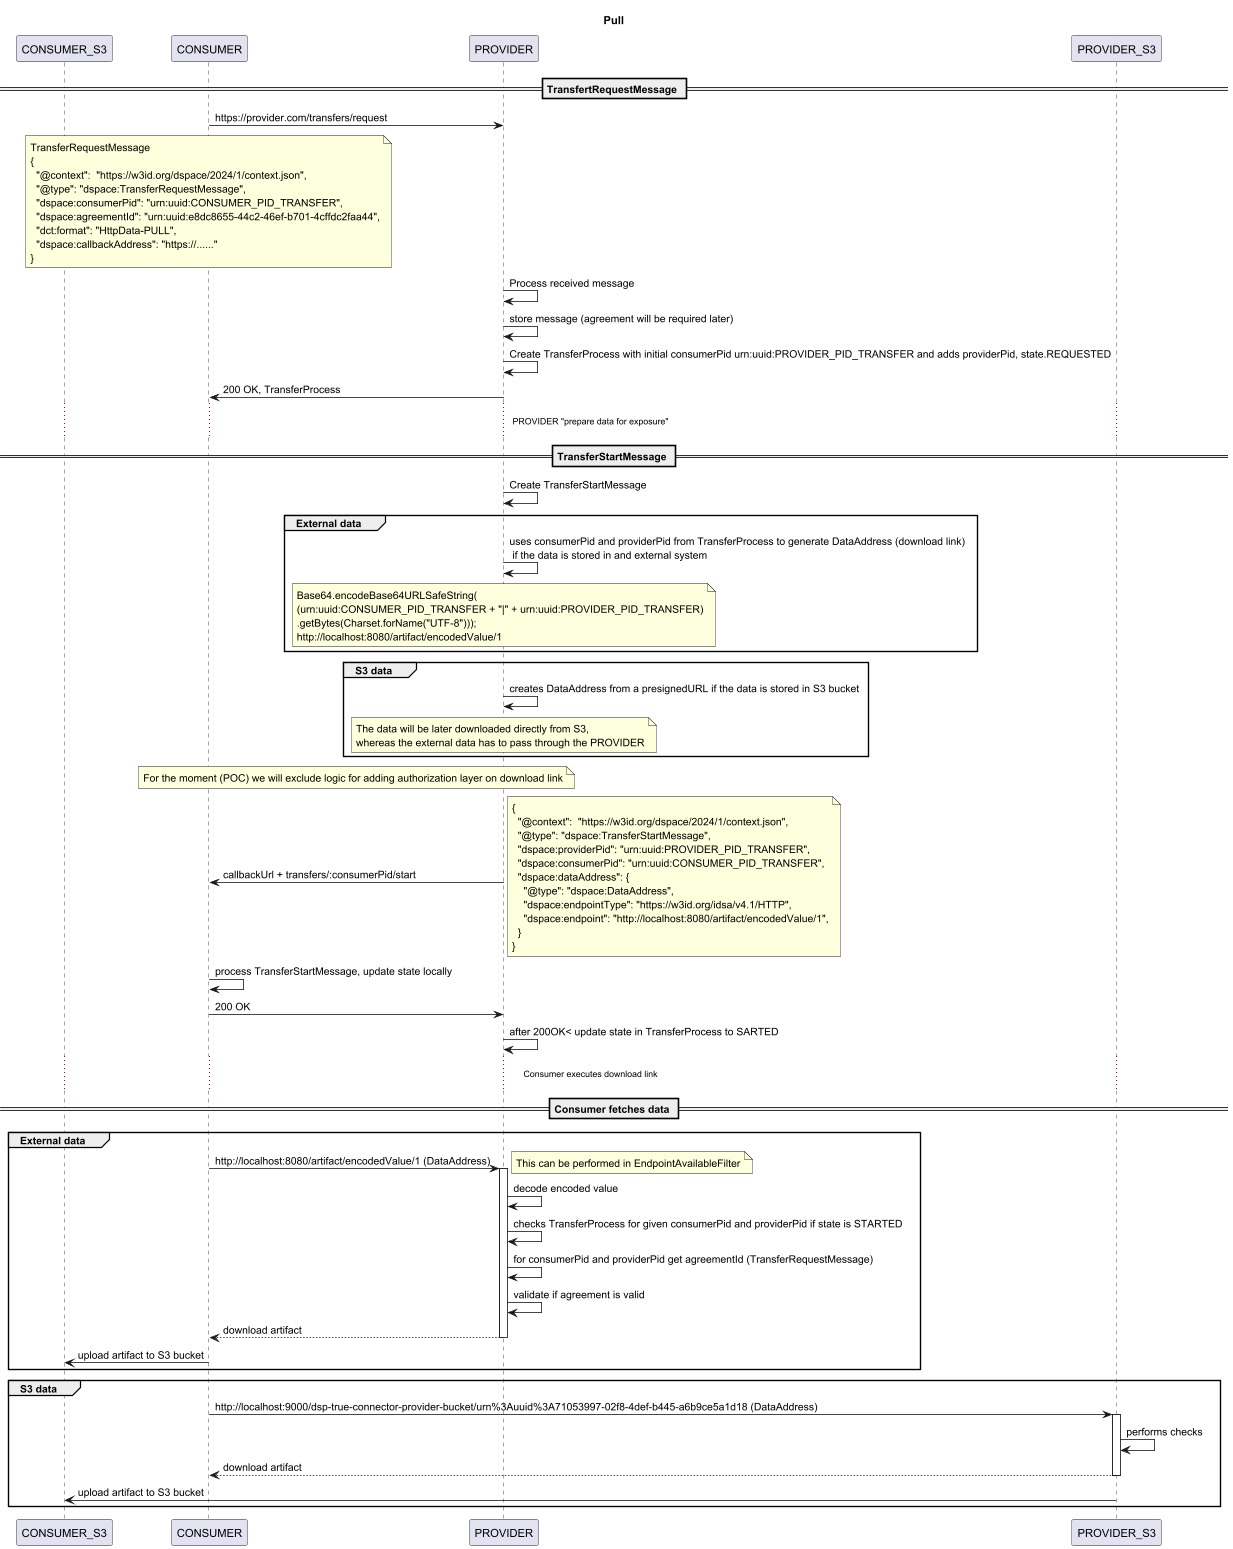

The diagram above was rendered by PlantUML. Its source (embedded in the PNG):
@startuml

TITLE Pull

participant CONSUMER_S3 as cs3
participant CONSUMER as c
participant PROVIDER as p
participant PROVIDER_S3 as ps3

== TransfertRequestMessage ==

c->p : https://provider.com/transfers/request
note over c
TransferRequestMessage
{
  "@context":  "https://w3id.org/dspace/2024/1/context.json",
  "@type": "dspace:TransferRequestMessage",
  "dspace:consumerPid": "urn:uuid:CONSUMER_PID_TRANSFER",
  "dspace:agreementId": "urn:uuid:e8dc8655-44c2-46ef-b701-4cffdc2faa44",
  "dct:format": "HttpData-PULL",
  "dspace:callbackAddress": "https://......"
}
end note

p->p: Process received message
p->p: store message (agreement will be required later)
p->p: Create TransferProcess with initial consumerPid urn:uuid:PROVIDER_PID_TRANSFER and adds providerPid, state.REQUESTED
p->c: 200 OK, TransferProcess

...PROVIDER "prepare data for exposure"...

== TransferStartMessage ==
p->p: Create TransferStartMessage
group External data
p->p: uses consumerPid and providerPid from TransferProcess to generate DataAddress (download link) \n if the data is stored in and external system

note over p
Base64.encodeBase64URLSafeString(
(urn:uuid:CONSUMER_PID_TRANSFER + "|" + urn:uuid:PROVIDER_PID_TRANSFER)
.getBytes(Charset.forName("UTF-8")));
http://localhost:8080/artifact/encodedValue/1
end note
end
group S3 data
p->p: creates DataAddress from a presignedURL if the data is stored in S3 bucket

note over p
The data will be later downloaded directly from S3,
whereas the external data has to pass through the PROVIDER
end note
end

note over c, p
For the moment (POC) we will exclude logic for adding authorization layer on download link
end note

p->c : callbackUrl + transfers/:consumerPid/start
note right
{
  "@context":  "https://w3id.org/dspace/2024/1/context.json",
  "@type": "dspace:TransferStartMessage",
  "dspace:providerPid": "urn:uuid:PROVIDER_PID_TRANSFER",
  "dspace:consumerPid": "urn:uuid:CONSUMER_PID_TRANSFER",
  "dspace:dataAddress": {
    "@type": "dspace:DataAddress",
    "dspace:endpointType": "https://w3id.org/idsa/v4.1/HTTP",
    "dspace:endpoint": "http://localhost:8080/artifact/encodedValue/1",
  }
}
end note

c->c : process TransferStartMessage, update state locally
c->p : 200 OK
p->p: after 200OK< update state in TransferProcess to SARTED

...Consumer executes download link...

== Consumer fetches data ==

group External data
c->p ++: http://localhost:8080/artifact/encodedValue/1 (DataAddress)
note right
This can be performed in EndpointAvailableFilter
end note
p->p: decode encoded value
p->p: checks TransferProcess for given consumerPid and providerPid if state is STARTED
p->p: for consumerPid and providerPid get agreementId (TransferRequestMessage)
p->p: validate if agreement is valid
return download artifact
c->cs3 : upload artifact to S3 bucket
end

group S3 data
c->ps3 ++: http://localhost:9000/dsp-true-connector-provider-bucket/urn%3Auuid%3A71053997-02f8-4def-b445-a6b9ce5a1d18 (DataAddress)
ps3->ps3: performs checks
return download artifact
ps3->cs3 : upload artifact to S3 bucket
end
@enduml